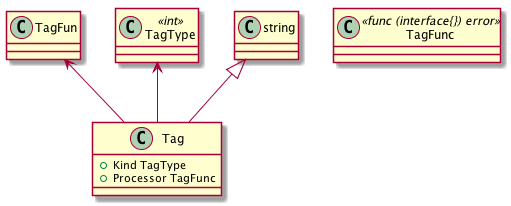

The diagram above was rendered by PlantUML. Its source (embedded in the PNG):
@startuml
class TagType<<int>>
class TagFunc<<func (interface{}) error>>
class Tag {
+ Kind TagType
+ Processor TagFunc
}
Tag -u-|> string
Tag -u-> TagType
Tag -u-> TagFun
@enduml